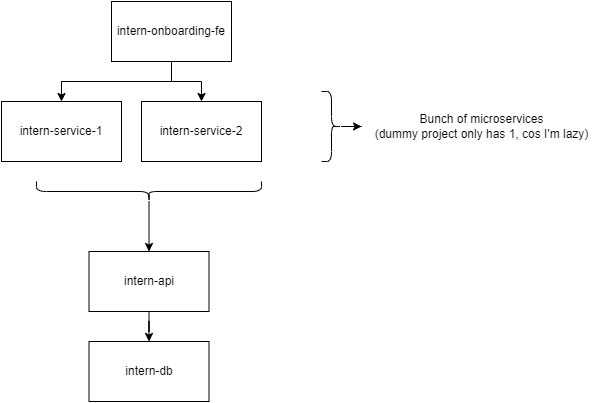

The diagram above was exported from draw.io. Its source (the exported page's mxGraphModel, read from the mxfile embedded in the PNG):
<mxGraphModel dx="1434" dy="764" grid="1" gridSize="10" guides="1" tooltips="1" connect="1" arrows="1" fold="1" page="1" pageScale="1" pageWidth="850" pageHeight="1100" math="0" shadow="0">
  <root>
    <mxCell id="0" />
    <mxCell id="1" parent="0" />
    <mxCell id="AjtVdskud2LrI2huUvDT-2" style="edgeStyle=orthogonalEdgeStyle;rounded=0;orthogonalLoop=1;jettySize=auto;html=1;entryX=0.5;entryY=0;entryDx=0;entryDy=0;" edge="1" parent="1" source="AjtVdskud2LrI2huUvDT-1" target="AjtVdskud2LrI2huUvDT-8">
      <mxGeometry relative="1" as="geometry">
        <mxPoint x="390" y="200" as="targetPoint" />
        <Array as="points">
          <mxPoint x="390" y="180" />
          <mxPoint x="280" y="180" />
        </Array>
      </mxGeometry>
    </mxCell>
    <mxCell id="AjtVdskud2LrI2huUvDT-13" style="edgeStyle=orthogonalEdgeStyle;rounded=0;orthogonalLoop=1;jettySize=auto;html=1;" edge="1" parent="1" source="AjtVdskud2LrI2huUvDT-1" target="AjtVdskud2LrI2huUvDT-10">
      <mxGeometry relative="1" as="geometry" />
    </mxCell>
    <mxCell id="AjtVdskud2LrI2huUvDT-1" value="intern-onboarding-fe" style="rounded=0;whiteSpace=wrap;html=1;" vertex="1" parent="1">
      <mxGeometry x="330" y="100" width="120" height="60" as="geometry" />
    </mxCell>
    <mxCell id="AjtVdskud2LrI2huUvDT-12" value="" style="edgeStyle=orthogonalEdgeStyle;rounded=0;orthogonalLoop=1;jettySize=auto;html=1;" edge="1" parent="1" source="AjtVdskud2LrI2huUvDT-5" target="AjtVdskud2LrI2huUvDT-6">
      <mxGeometry relative="1" as="geometry" />
    </mxCell>
    <mxCell id="AjtVdskud2LrI2huUvDT-5" value="" style="shape=curlyBracket;whiteSpace=wrap;html=1;rounded=1;flipH=1;labelPosition=right;verticalLabelPosition=middle;align=left;verticalAlign=middle;size=0.5;" vertex="1" parent="1">
      <mxGeometry x="540" y="190" width="20" height="70" as="geometry" />
    </mxCell>
    <mxCell id="AjtVdskud2LrI2huUvDT-6" value="Bunch of microservices&lt;br&gt;(dummy project only has 1, cos I'm lazy)" style="text;html=1;align=center;verticalAlign=middle;resizable=0;points=[];autosize=1;strokeColor=none;fillColor=none;" vertex="1" parent="1">
      <mxGeometry x="580" y="205" width="240" height="40" as="geometry" />
    </mxCell>
    <mxCell id="AjtVdskud2LrI2huUvDT-8" value="intern-service-1" style="whiteSpace=wrap;html=1;" vertex="1" parent="1">
      <mxGeometry x="220" y="200" width="120" height="60" as="geometry" />
    </mxCell>
    <mxCell id="AjtVdskud2LrI2huUvDT-10" value="intern-service-2" style="whiteSpace=wrap;html=1;" vertex="1" parent="1">
      <mxGeometry x="360" y="200" width="120" height="60" as="geometry" />
    </mxCell>
    <mxCell id="AjtVdskud2LrI2huUvDT-20" value="" style="edgeStyle=orthogonalEdgeStyle;rounded=0;orthogonalLoop=1;jettySize=auto;html=1;" edge="1" parent="1" source="AjtVdskud2LrI2huUvDT-15" target="AjtVdskud2LrI2huUvDT-19">
      <mxGeometry relative="1" as="geometry" />
    </mxCell>
    <mxCell id="AjtVdskud2LrI2huUvDT-15" value="intern-api" style="whiteSpace=wrap;html=1;" vertex="1" parent="1">
      <mxGeometry x="307.5" y="350" width="120" height="60" as="geometry" />
    </mxCell>
    <mxCell id="AjtVdskud2LrI2huUvDT-17" value="" style="edgeStyle=orthogonalEdgeStyle;rounded=0;orthogonalLoop=1;jettySize=auto;html=1;" edge="1" parent="1" source="AjtVdskud2LrI2huUvDT-16" target="AjtVdskud2LrI2huUvDT-15">
      <mxGeometry relative="1" as="geometry" />
    </mxCell>
    <mxCell id="AjtVdskud2LrI2huUvDT-16" value="" style="shape=curlyBracket;whiteSpace=wrap;html=1;rounded=1;labelPosition=left;verticalLabelPosition=middle;align=right;verticalAlign=middle;size=0.5;rotation=-90;" vertex="1" parent="1">
      <mxGeometry x="357.5" y="177.5" width="20" height="225" as="geometry" />
    </mxCell>
    <mxCell id="AjtVdskud2LrI2huUvDT-19" value="intern-db" style="whiteSpace=wrap;html=1;" vertex="1" parent="1">
      <mxGeometry x="307.5" y="440" width="120" height="60" as="geometry" />
    </mxCell>
  </root>
</mxGraphModel>